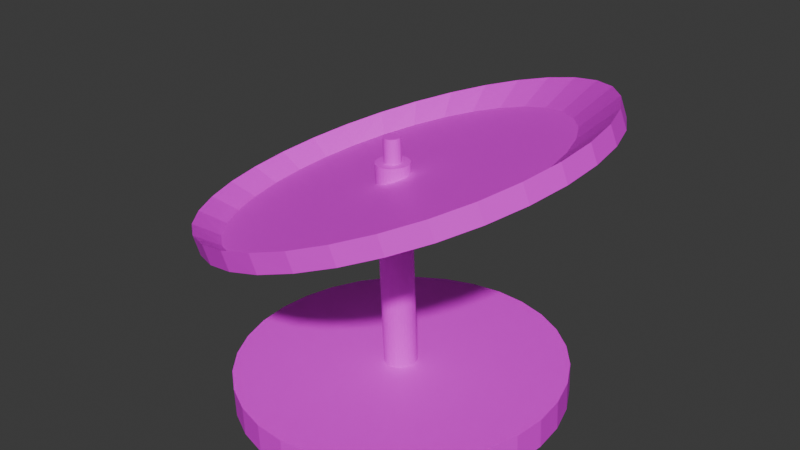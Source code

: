 # Source: antena-m.blend  (saved by Blender 5.0.119; exported with 4.5.12 LTS)
import bpy
from mathutils import Matrix  # noqa: F401  (used for matrix-valued properties, if any)

bpy.ops.wm.read_factory_settings(use_empty=True)
scene = bpy.context.scene
scene.name = 'Scene'

# ---- collections
col_collection = bpy.data.collections.new('Collection'); scene.collection.children.link(col_collection)

# ---- images (referenced by path relative to the original .blend; pixels are not part of the script)
import os
ASSET_DIR = os.environ.get("B2B_ASSET_DIR", "")  # directory of the original .blend (textures are referenced by path, not embedded)
HERE = os.path.dirname(os.path.abspath(__file__))  # packed textures are extracted next to this script under _unpacked/

def load_image(name, relpath, width, height, colorspace="sRGB"):
    """Load a texture the original file referenced (path relative to the .blend, or extracted next to this script)."""
    p = next((c for c in (os.path.join(HERE, relpath), os.path.join(ASSET_DIR, relpath)) if relpath and os.path.exists(c)), "")
    if p:
        img = bpy.data.images.load(p, check_existing=True)
        img.name = name
    else:  # same state as the original file: an image datablock whose file is absent (Cycles renders it pink)
        img = bpy.data.images.new(name, width, height)
        img.source = "FILE"
        img.filepath = "//" + (relpath or name)
    img.colorspace_settings.name = colorspace
    return img
img_plastico_negro__png_001 = load_image('plastico-negro .png.001', 'plastico-negro .png', 1024, 1024, 'sRGB')
img_plastico_desgastado_png_001 = load_image('plastico-desgastado.png.001', 'plastico-desgastado.png', 1024, 1024, 'sRGB')

# ---- materials (node trees are filled in below, after node groups)
mat_material_004 = bpy.data.materials.new('Material.004')
mat_material_001 = bpy.data.materials.new('Material.001')

# ---- material node trees
mat_material_004.use_nodes = True; mat_material_004.node_tree.nodes.clear()
_N = mat_material_004.node_tree.nodes; _L = mat_material_004.node_tree.links
n0 = _N.new('ShaderNodeBsdfPrincipled'); n0.name = 'BSDF Principista'; n0.location = (-200, 100)
n1 = _N.new('ShaderNodeOutputMaterial'); n1.name = 'Material'; n1.location = (200, 100)
n2 = _N.new('ShaderNodeTexImage'); n2.name = 'Imagen'; n2.location = (-490, 60)
n2.image = img_plastico_negro__png_001
_L.new(n0.outputs[0], n1.inputs[0])
_L.new(n2.outputs[0], n0.inputs[0])
n1.is_active_output = True
mat_material_001.use_nodes = True; mat_material_001.node_tree.nodes.clear()
_N = mat_material_001.node_tree.nodes; _L = mat_material_001.node_tree.links
n0 = _N.new('ShaderNodeBsdfPrincipled'); n0.name = 'BSDF Principista'; n0.location = (-200, 100)
n1 = _N.new('ShaderNodeOutputMaterial'); n1.name = 'Material'; n1.location = (200, 100)
n2 = _N.new('ShaderNodeTexImage'); n2.name = 'Imagen'; n2.location = (-390, 60)
n2.image = img_plastico_desgastado_png_001
_L.new(n0.outputs[0], n1.inputs[0])
_L.new(n2.outputs[0], n0.inputs[0])
n1.is_active_output = True

# ---- world
world_world = bpy.data.worlds.new('World'); scene.world = world_world
world_world.use_nodes = True; world_world.node_tree.nodes.clear()
_N = world_world.node_tree.nodes; _L = world_world.node_tree.links
n0 = _N.new('ShaderNodeOutputWorld'); n0.name = 'World Output'; n0.location = (200, 100)
n1 = _N.new('ShaderNodeBackground'); n1.name = 'Background'; n1.location = (-200, 100)
n1.inputs[0].default_value = (0.05088, 0.05088, 0.05088, 1.0)
_L.new(n1.outputs[0], n0.inputs[0])
n0.is_active_output = True
world_world.color = (0.05088, 0.05088, 0.05088)
world_world.sun_shadow_jitter_overblur = 0.0

# ---- meshes
me_cilindro_006 = bpy.data.meshes.new('Cilindro.006')
me_cilindro_006.from_pydata([(-0.1945, 0.9821, 1.296), (-0.01017, 1.0, 1.36), (-0.1951, 1.121, 1.448), (-0.3708, 0.9265, 1.231), (-0.5322, 0.8355, 1.167), (-0.4106, 1.055, 1.368), (-0.6086, 0.948, 1.29), (-0.3732, 1.067, 1.257), (-0.5711, 0.9596, 1.179), (-0.1576, 1.133, 1.337), (0.06722, 1.157, 1.415), (0.2927, 1.136, 1.489), (0.02975, 1.145, 1.526), (0.2552, 1.124, 1.6), (0.1752, 0.9799, 1.421), (0.4727, 1.061, 1.667), (0.3545, 0.9223, 1.475), (0.6738, 0.9562, 1.724), (0.5102, 1.072, 1.556), (0.7113, 0.9678, 1.613), (0.8883, 0.8266, 1.658), (1.034, 0.6542, 1.689), (0.8508, 0.815, 1.769), (0.6676, 0.7048, 1.558), (0.9969, 0.6425, 1.8), (0.7895, 0.5533, 1.583), (1.106, 0.4454, 1.816), (0.8816, 0.3807, 1.596), (1.175, 0.2312, 1.817), (1.144, 0.4571, 1.705), (1.213, 0.2429, 1.706), (1.238, 0.01979, 1.691), (1.219, -0.2036, 1.661), (1.201, 0.00815, 1.802), (0.9638, -0.0005001, 1.584), (1.182, -0.2152, 1.772), (0.9508, -0.1945, 1.559), (1.119, -0.4302, 1.729), (0.9018, -0.3809, 1.523), (1.016, -0.6287, 1.673), (1.157, -0.4186, 1.618), (1.053, -0.6171, 1.562), (0.9121, -0.7914, 1.496), (0.7393, -0.9348, 1.423), (0.8746, -0.803, 1.607), (0.7049, -0.7025, 1.423), (0.7018, -0.9464, 1.534), (0.5646, -0.8254, 1.363), (0.5038, -1.053, 1.456), (0.4032, -0.9164, 1.299), (0.2883, -1.12, 1.376), (0.5413, -1.042, 1.345), (0.3258, -1.108, 1.265), (0.1009, -1.132, 1.186), (-0.1246, -1.111, 1.113), (0.06344, -1.143, 1.298), (0.04251, -0.9901, 1.169), (-0.162, -1.123, 1.224), (-0.1429, -0.9699, 1.109), (-0.3795, -1.059, 1.157), (-0.3221, -0.9122, 1.054), (-0.5806, -0.9546, 1.1), (-0.342, -1.047, 1.046), (-0.5431, -0.943, 0.9889), (-0.7201, -0.8018, 0.944), (-0.8662, -0.6293, 0.9127), (-0.7576, -0.8134, 1.055), (-0.6353, -0.6947, 0.9714), (-0.9037, -0.641, 1.024), (-0.7571, -0.5432, 0.9462), (-1.013, -0.4439, 1.007), (-0.8493, -0.3707, 0.9332), (-1.082, -0.2297, 1.007), (-0.9758, -0.4322, 0.8964), (-1.045, -0.218, 0.8956), (-1.07, 0.005045, 0.9104), (-1.051, 0.2284, 0.9402), (-1.108, -0.006594, 1.021), (-0.9315, 0.01056, 0.9454), (-1.089, 0.2168, 1.051), (-0.9184, 0.2046, 0.9701), (-1.026, 0.4318, 1.095), (-0.8694, 0.3909, 1.006), (-0.9224, 0.6303, 1.151), (-0.9887, 0.4434, 0.9839), (-0.8849, 0.6419, 1.04), (-0.7439, 0.8162, 1.106), (-0.7814, 0.8046, 1.217), (-0.6725, 0.7126, 1.106), (-0.7864, 0.5625, 1.052), (-0.9081, -0.1837, 0.9329), (-0.4884, -0.8193, 1.008), (0.2269, -0.972, 1.233), (0.8187, -0.5524, 1.477), (0.9405, 0.1937, 1.596), (0.5208, 0.8293, 1.521), (0.05765, 1.016, -0.07665), (0.2524, 0.9953, -0.06996), (0.05124, 1.014, 0.1032), (-0.1375, 0.999, -0.08382), (-0.3255, 0.9438, -0.09118), (-0.1439, 0.9968, 0.09606), (-0.3319, 0.9417, 0.08869), (-0.5055, 0.8509, 0.08141), (-0.658, 0.728, 0.07449), (-0.4991, 0.8531, -0.09846), (-0.6516, 0.7302, -0.1054), (-0.7773, 0.5798, -0.1117), (-0.8712, 0.4078, -0.1171), (-0.7837, 0.5777, 0.0682), (-0.8776, 0.4057, 0.06278), (-0.9361, 0.2186, 0.05843), (-0.9571, 0.02375, 0.05533), (-0.9297, 0.2208, -0.1214), (-0.9507, 0.02592, -0.1245), (-0.9333, -0.1693, -0.1263), (-0.8781, -0.3574, -0.1266), (-0.9397, -0.1715, 0.0536), (-0.8845, -0.3596, 0.0533), (-0.7937, -0.5334, 0.05444), (-0.6708, -0.686, 0.05698), (-0.7873, -0.5312, -0.1254), (-0.6644, -0.6839, -0.1229), (-0.5141, -0.8097, -0.1191), (-0.3421, -0.9037, -0.1141), (-0.5205, -0.8118, 0.06082), (-0.3485, -0.9059, 0.06581), (-0.1616, -0.9645, 0.07177), (0.03319, -0.9856, 0.07846), (-0.1552, -0.9624, -0.1081), (0.0396, -0.9834, -0.1014), (0.2347, -0.9661, -0.09425), (0.4227, -0.9109, -0.08689), (0.2283, -0.9682, 0.08562), (0.4163, -0.9131, 0.09298), (0.5899, -0.8223, 0.1003), (0.7425, -0.6994, 0.1072), (0.5963, -0.8202, -0.07961), (0.7489, -0.6973, -0.07269), (0.8745, -0.5469, -0.06639), (0.9684, -0.3749, -0.06097), (0.8681, -0.5491, 0.1135), (0.962, -0.3771, 0.1189), (1.021, -0.1901, 0.1232), (1.042, 0.004827, 0.1263), (1.027, -0.1879, -0.05663), (1.048, 0.006997, -0.05353), (1.031, 0.2022, -0.0518), (0.9753, 0.3904, -0.05149), (1.024, 0.2001, 0.1281), (0.9689, 0.3882, 0.1284), (0.8781, 0.5619, 0.1272), (0.7552, 0.7146, 0.1247), (0.8846, 0.5641, -0.05263), (0.7616, 0.7168, -0.05517), (0.6113, 0.8426, -0.05901), (0.4394, 0.9366, -0.06401), (0.6049, 0.8404, 0.1209), (0.433, 0.9344, 0.1159), (0.246, 0.9931, 0.1099), (0.04912, 0.1163, -0.07631), (-0.002199, 0.09894, 1.364), (0.0686, 0.1142, -0.07564), (0.01728, 0.09683, 1.364), (0.0873, 0.1083, -0.07504), (0.03597, 0.09097, 1.365), (0.1045, 0.09893, -0.07454), (0.05317, 0.08156, 1.365), (0.1195, 0.08635, -0.07416), (0.0682, 0.06898, 1.366), (0.1318, 0.07108, -0.0739), (0.08049, 0.05371, 1.366), (0.1409, 0.05371, -0.07379), (0.08957, 0.03634, 1.366), (0.1464, 0.0349, -0.07382), (0.09509, 0.01753, 1.366), (0.1482, 0.01537, -0.07399), (0.09683, -0.001996, 1.366), (0.1461, -0.004115, -0.0743), (0.09473, -0.02148, 1.366), (0.1402, -0.02282, -0.07474), (0.08888, -0.04019, 1.365), (0.1308, -0.04002, -0.07528), (0.07949, -0.05739, 1.365), (0.1182, -0.05505, -0.07591), (0.06692, -0.07242, 1.364), (0.103, -0.06734, -0.0766), (0.05167, -0.08471, 1.363), (0.08563, -0.07642, -0.07733), (0.03431, -0.09379, 1.363), (0.06683, -0.08193, -0.07807), (0.01551, -0.0993, 1.362), (0.04732, -0.08367, -0.07878), (-0.004004, -0.101, 1.361), (0.02784, -0.08156, -0.07945), (-0.02348, -0.09893, 1.36), (0.009143, -0.0757, -0.08005), (-0.04218, -0.09306, 1.36), (-0.008051, -0.06629, -0.08055), (-0.05937, -0.08366, 1.359), (-0.02308, -0.05371, -0.08093), (-0.0744, -0.07108, 1.359), (-0.03537, -0.03844, -0.08118), (-0.08669, -0.05581, 1.359), (-0.04445, -0.02107, -0.0813), (-0.09577, -0.03844, 1.359), (-0.04997, -0.00226, -0.08127), (-0.1013, -0.01963, 1.359), (-0.05171, 0.01727, -0.08109), (-0.103, -0.0001037, 1.359), (-0.04962, 0.03675, -0.08078), (-0.1009, 0.01938, 1.359), (-0.04376, 0.05546, -0.08035), (-0.09508, 0.03809, 1.36), (-0.03437, 0.07266, -0.07981), (-0.08569, 0.05529, 1.36), (-0.02181, 0.08769, -0.07918), (-0.07313, 0.07032, 1.361), (-0.00655, 0.09998, -0.07849), (-0.05787, 0.08261, 1.361), (0.01081, 0.1091, -0.07776), (-0.04051, 0.09169, 1.362), (0.02961, 0.1146, -0.07702), (-0.02171, 0.0972, 1.363), (-0.001542, 0.04932, 1.332), (0.008197, 0.04827, 1.332), (-0.007953, 0.04715, 1.512), (-0.0113, 0.04845, 1.332), (-0.0207, 0.04569, 1.331), (-0.01771, 0.04628, 1.511), (-0.02711, 0.04353, 1.511), (-0.03579, 0.03899, 1.511), (-0.04342, 0.03284, 1.51), (-0.02938, 0.04116, 1.331), (-0.03701, 0.03501, 1.33), (-0.04329, 0.02749, 1.33), (-0.04798, 0.01889, 1.33), (-0.0497, 0.02532, 1.51), (-0.05439, 0.01672, 1.51), (-0.05732, 0.007373, 1.509), (-0.05837, -0.002372, 1.509), (-0.05091, 0.009543, 1.33), (-0.05196, -0.0002017, 1.329), (-0.05109, -0.009964, 1.329), (-0.04833, -0.01937, 1.329), (-0.0575, -0.01213, 1.509), (-0.05474, -0.02154, 1.509), (-0.0502, -0.03023, 1.509), (-0.04406, -0.03786, 1.509), (-0.04379, -0.02806, 1.329), (-0.03764, -0.03569, 1.33), (-0.03013, -0.04198, 1.33), (-0.02153, -0.04668, 1.33), (-0.03654, -0.04415, 1.51), (-0.02794, -0.04885, 1.51), (-0.0186, -0.05179, 1.51), (-0.008856, -0.05284, 1.51), (-0.01218, -0.04962, 1.33), (-0.002445, -0.05067, 1.331), (0.007312, -0.0498, 1.331), (0.01671, -0.04704, 1.331), (0.0009005, -0.05197, 1.511), (0.0103, -0.04921, 1.511), (0.01898, -0.04468, 1.512), (0.02661, -0.03853, 1.512), (0.02539, -0.04251, 1.332), (0.03302, -0.03636, 1.332), (0.0393, -0.02884, 1.332), (0.044, -0.02024, 1.333), (0.03289, -0.03101, 1.512), (0.03759, -0.02241, 1.513), (0.04051, -0.01306, 1.513), (0.04156, -0.003318, 1.513), (0.04692, -0.01089, 1.333), (0.04797, -0.001148, 1.333), (0.0471, 0.008615, 1.333), (0.04434, 0.01802, 1.333), (0.04069, 0.006445, 1.513), (0.03793, 0.01585, 1.513), (0.03339, 0.02454, 1.513), (0.02725, 0.03217, 1.513), (0.0398, 0.02671, 1.333), (0.03366, 0.03434, 1.333), (0.02614, 0.04063, 1.333), (0.01754, 0.04533, 1.332), (0.01973, 0.03846, 1.513), (0.01113, 0.04316, 1.512), (0.001786, 0.0461, 1.512)], [], [(0, 1, 14, 16, 95, 23, 25, 27, 94, 34, 36, 38, 93, 45, 47, 49, 92, 56, 58, 60, 91, 67, 69, 71, 90, 78, 80, 82, 89, 88, 4, 3), (0, 2, 12, 1), (3, 5, 2, 0), (4, 6, 5, 3), (5, 6, 8, 7), (2, 5, 7, 9), (10, 9, 7, 8, 86, 85, 84, 76, 75, 74, 73, 65, 64, 63, 62, 54, 53, 52, 51, 43, 42, 41, 40, 32, 31, 30, 29, 21, 20, 19, 18, 11), (12, 2, 9, 10), (13, 12, 10, 11), (1, 12, 13, 14), (14, 13, 15, 16), (15, 13, 11, 18), (16, 15, 17, 95), (17, 15, 18, 19), (22, 17, 19, 20), (24, 22, 20, 21), (95, 17, 22, 23), (23, 22, 24, 25), (25, 24, 26, 27), (26, 24, 21, 29), (27, 26, 28, 94), (28, 26, 29, 30), (33, 28, 30, 31), (35, 33, 31, 32), (94, 28, 33, 34), (34, 33, 35, 36), (36, 35, 37, 38), (37, 35, 32, 40), (38, 37, 39, 93), (39, 37, 40, 41), (44, 39, 41, 42), (46, 44, 42, 43), (93, 39, 44, 45), (45, 44, 46, 47), (47, 46, 48, 49), (48, 46, 43, 51), (49, 48, 50, 92), (50, 48, 51, 52), (55, 50, 52, 53), (57, 55, 53, 54), (92, 50, 55, 56), (56, 55, 57, 58), (58, 57, 59, 60), (59, 57, 54, 62), (60, 59, 61, 91), (61, 59, 62, 63), (66, 61, 63, 64), (68, 66, 64, 65), (91, 61, 66, 67), (67, 66, 68, 69), (69, 68, 70, 71), (70, 68, 65, 73), (71, 70, 72, 90), (72, 70, 73, 74), (77, 72, 74, 75), (79, 77, 75, 76), (90, 72, 77, 78), (78, 77, 79, 80), (80, 79, 81, 82), (81, 79, 76, 84), (82, 81, 83, 89), (83, 81, 84, 85), (87, 83, 85, 86), (6, 87, 86, 8), (89, 83, 87, 88), (88, 87, 6, 4), (96, 97, 156, 155, 154, 153, 148, 147, 146, 145, 140, 139, 138, 137, 132, 131, 130, 129, 124, 123, 122, 121, 116, 115, 114, 113, 108, 107, 106, 105, 100, 99), (96, 98, 159, 97), (99, 101, 98, 96), (100, 102, 101, 99), (159, 98, 101, 102, 103, 104, 109, 110, 111, 112, 117, 118, 119, 120, 125, 126, 127, 128, 133, 134, 135, 136, 141, 142, 143, 144, 149, 150, 151, 152, 157, 158), (105, 103, 102, 100), (106, 104, 103, 105), (107, 109, 104, 106), (108, 110, 109, 107), (113, 111, 110, 108), (114, 112, 111, 113), (115, 117, 112, 114), (116, 118, 117, 115), (121, 119, 118, 116), (122, 120, 119, 121), (123, 125, 120, 122), (124, 126, 125, 123), (129, 127, 126, 124), (130, 128, 127, 129), (131, 133, 128, 130), (132, 134, 133, 131), (137, 135, 134, 132), (138, 136, 135, 137), (139, 141, 136, 138), (140, 142, 141, 139), (145, 143, 142, 140), (146, 144, 143, 145), (147, 149, 144, 146), (148, 150, 149, 147), (153, 151, 150, 148), (154, 152, 151, 153), (155, 157, 152, 154), (156, 158, 157, 155), (97, 159, 158, 156), (160, 161, 163, 162), (162, 163, 165, 164), (164, 165, 167, 166), (166, 167, 169, 168), (168, 169, 171, 170), (170, 171, 173, 172), (172, 173, 175, 174), (174, 175, 177, 176), (176, 177, 179, 178), (178, 179, 181, 180), (180, 181, 183, 182), (182, 183, 185, 184), (184, 185, 187, 186), (186, 187, 189, 188), (188, 189, 191, 190), (190, 191, 193, 192), (192, 193, 195, 194), (194, 195, 197, 196), (196, 197, 199, 198), (198, 199, 201, 200), (200, 201, 203, 202), (202, 203, 205, 204), (204, 205, 207, 206), (206, 207, 209, 208), (208, 209, 211, 210), (210, 211, 213, 212), (212, 213, 215, 214), (214, 215, 217, 216), (216, 217, 219, 218), (218, 219, 221, 220), (163, 161, 223, 221, 219, 217, 215, 213, 211, 209, 207, 205, 203, 201, 199, 197, 195, 193, 191, 189, 187, 185, 183, 181, 179, 177, 175, 173, 171, 169, 167, 165), (220, 221, 223, 222), (222, 223, 161, 160), (160, 162, 164, 166, 168, 170, 172, 174, 176, 178, 180, 182, 184, 186, 188, 190, 192, 194, 196, 198, 200, 202, 204, 206, 208, 210, 212, 214, 216, 218, 220, 222), (224, 225, 284, 283, 282, 281, 276, 275, 274, 273, 268, 267, 266, 265, 260, 259, 258, 257, 252, 251, 250, 249, 244, 243, 242, 241, 236, 235, 234, 233, 228, 227), (224, 226, 287, 225), (227, 229, 226, 224), (228, 230, 229, 227), (287, 226, 229, 230, 231, 232, 237, 238, 239, 240, 245, 246, 247, 248, 253, 254, 255, 256, 261, 262, 263, 264, 269, 270, 271, 272, 277, 278, 279, 280, 285, 286), (233, 231, 230, 228), (234, 232, 231, 233), (235, 237, 232, 234), (236, 238, 237, 235), (241, 239, 238, 236), (242, 240, 239, 241), (243, 245, 240, 242), (244, 246, 245, 243), (249, 247, 246, 244), (250, 248, 247, 249), (251, 253, 248, 250), (252, 254, 253, 251), (257, 255, 254, 252), (258, 256, 255, 257), (259, 261, 256, 258), (260, 262, 261, 259), (265, 263, 262, 260), (266, 264, 263, 265), (267, 269, 264, 266), (268, 270, 269, 267), (273, 271, 270, 268), (274, 272, 271, 273), (275, 277, 272, 274), (276, 278, 277, 275), (281, 279, 278, 276), (282, 280, 279, 281), (283, 285, 280, 282), (284, 286, 285, 283), (225, 287, 286, 284)])
me_cilindro_006.polygons.foreach_set('material_index', [1, 1, 1, 1, 1, 1, 1, 1, 1, 1, 1, 1, 1, 1, 1, 1, 1, 1, 1, 1, 1, 1, 1, 1, 1, 1, 1, 1, 1, 1, 1, 1, 1, 1, 1, 1, 1, 1, 1, 1, 1, 1, 1, 1, 1, 1, 1, 1, 1, 1, 1, 1, 1, 1, 1, 1, 1, 1, 1, 1, 1, 1, 1, 1, 1, 1, 0, 0, 0, 0, 0, 0, 0, 0, 0, 0, 0, 0, 0, 0, 0, 0, 0, 0, 0, 0, 0, 0, 0, 0, 0, 0, 0, 0, 0, 0, 0, 0, 0, 0, 0, 0, 0, 0, 0, 0, 0, 0, 0, 0, 0, 0, 0, 0, 0, 0, 0, 0, 0, 0, 0, 0, 0, 0, 0, 0, 0, 0, 0, 0, 0, 0, 0, 0, 0, 0, 0, 0, 0, 0, 0, 0, 0, 0, 0, 0, 0, 0, 0, 0, 0, 0, 0, 0, 0, 0, 0, 0, 0, 0, 0, 0, 0, 0, 0, 0, 0, 0])
_uv = me_cilindro_006.uv_layers.new(name='MapaUV')
_uv.uv.foreach_set('vector', [0.75, 0.49, 0.7968, 0.4854, 0.8418, 0.4717, 0.8833, 0.4496, 0.9197, 0.4197, 0.9496, 0.3833, 0.9717, 0.3418, 0.9854, 0.2968, 0.99, 0.25, 0.9854, 0.2032, 0.9717, 0.1582, 0.9496, 0.1167, 0.9197, 0.08029, 0.8833, 0.05045, 0.8418, 0.02827, 0.7968, 0.01461, 0.75, 0.01, 0.7032, 0.01461, 0.6582, 0.02827, 0.6167, 0.05045, 0.5803, 0.08029, 0.5504, 0.1167, 0.5283, 0.1582, 0.5146, 0.2032, 0.51, 0.25, 0.5146, 0.2968, 0.5283, 0.3418, 0.5504, 0.3833, 0.5803, 0.4197, 0.6167, 0.4496, 0.6582, 0.4717, 0.7032, 0.4854, 1.0, 0.5, 1.0, 1.0, 0.9688, 1.0, 0.9688, 0.5, 0.03125, 0.5, 0.03125, 1.0, 0.0, 1.0, 0.0, 0.5, 0.0625, 0.5, 0.0625, 1.0, 0.03125, 1.0, 0.03125, 0.5, 0.03125, 1.0, 0.0625, 1.0, 0.0625, 1.0, 0.03125, 1.0, 0.0, 1.0, 0.03125, 1.0, 0.03125, 1.0, 0.0, 1.0, 0.2968, 0.4854, 0.25, 0.49, 0.2032, 0.4854, 0.1582, 0.4717, 0.1167, 0.4496, 0.08029, 0.4197, 0.05045, 0.3833, 0.02827, 0.3418, 0.01461, 0.2968, 0.01, 0.25, 0.01461, 0.2032, 0.02827, 0.1582, 0.05045, 0.1167, 0.08029, 0.08029, 0.1167, 0.05045, 0.1582, 0.02827, 0.2032, 0.01461, 0.25, 0.01, 0.2968, 0.01461, 0.3418, 0.02827, 0.3833, 0.05045, 0.4197, 0.08029, 0.4496, 0.1167, 0.4717, 0.1582, 0.4854, 0.2032, 0.49, 0.25, 0.4854, 0.2968, 0.4717, 0.3418, 0.4496, 0.3833, 0.4197, 0.4197, 0.3833, 0.4496, 0.3418, 0.4717, 0.9688, 1.0, 1.0, 1.0, 1.0, 1.0, 0.9688, 1.0, 0.9375, 1.0, 0.9688, 1.0, 0.9688, 1.0, 0.9375, 1.0, 0.9688, 0.5, 0.9688, 1.0, 0.9375, 1.0, 0.9375, 0.5, 0.9375, 0.5, 0.9375, 1.0, 0.9062, 1.0, 0.9062, 0.5, 0.9062, 1.0, 0.9375, 1.0, 0.9375, 1.0, 0.9062, 1.0, 0.9062, 0.5, 0.9062, 1.0, 0.875, 1.0, 0.875, 0.5, 0.875, 1.0, 0.9062, 1.0, 0.9062, 1.0, 0.875, 1.0, 0.8438, 1.0, 0.875, 1.0, 0.875, 1.0, 0.8438, 1.0, 0.8125, 1.0, 0.8438, 1.0, 0.8438, 1.0, 0.8125, 1.0, 0.875, 0.5, 0.875, 1.0, 0.8438, 1.0, 0.8438, 0.5, 0.8438, 0.5, 0.8438, 1.0, 0.8125, 1.0, 0.8125, 0.5, 0.8125, 0.5, 0.8125, 1.0, 0.7812, 1.0, 0.7812, 0.5, 0.7812, 1.0, 0.8125, 1.0, 0.8125, 1.0, 0.7812, 1.0, 0.7812, 0.5, 0.7812, 1.0, 0.75, 1.0, 0.75, 0.5, 0.75, 1.0, 0.7812, 1.0, 0.7812, 1.0, 0.75, 1.0, 0.7188, 1.0, 0.75, 1.0, 0.75, 1.0, 0.7188, 1.0, 0.6875, 1.0, 0.7188, 1.0, 0.7188, 1.0, 0.6875, 1.0, 0.75, 0.5, 0.75, 1.0, 0.7188, 1.0, 0.7188, 0.5, 0.7188, 0.5, 0.7188, 1.0, 0.6875, 1.0, 0.6875, 0.5, 0.6875, 0.5, 0.6875, 1.0, 0.6562, 1.0, 0.6562, 0.5, 0.6562, 1.0, 0.6875, 1.0, 0.6875, 1.0, 0.6562, 1.0, 0.6562, 0.5, 0.6562, 1.0, 0.625, 1.0, 0.625, 0.5, 0.625, 1.0, 0.6562, 1.0, 0.6562, 1.0, 0.625, 1.0, 0.5938, 1.0, 0.625, 1.0, 0.625, 1.0, 0.5938, 1.0, 0.5625, 1.0, 0.5938, 1.0, 0.5938, 1.0, 0.5625, 1.0, 0.625, 0.5, 0.625, 1.0, 0.5938, 1.0, 0.5938, 0.5, 0.5938, 0.5, 0.5938, 1.0, 0.5625, 1.0, 0.5625, 0.5, 0.5625, 0.5, 0.5625, 1.0, 0.5312, 1.0, 0.5312, 0.5, 0.5312, 1.0, 0.5625, 1.0, 0.5625, 1.0, 0.5312, 1.0, 0.5312, 0.5, 0.5312, 1.0, 0.5, 1.0, 0.5, 0.5, 0.5, 1.0, 0.5312, 1.0, 0.5312, 1.0, 0.5, 1.0, 0.4688, 1.0, 0.5, 1.0, 0.5, 1.0, 0.4688, 1.0, 0.4375, 1.0, 0.4688, 1.0, 0.4688, 1.0, 0.4375, 1.0, 0.5, 0.5, 0.5, 1.0, 0.4688, 1.0, 0.4688, 0.5, 0.4688, 0.5, 0.4688, 1.0, 0.4375, 1.0, 0.4375, 0.5, 0.4375, 0.5, 0.4375, 1.0, 0.4062, 1.0, 0.4062, 0.5, 0.4062, 1.0, 0.4375, 1.0, 0.4375, 1.0, 0.4062, 1.0, 0.4062, 0.5, 0.4062, 1.0, 0.375, 1.0, 0.375, 0.5, 0.375, 1.0, 0.4062, 1.0, 0.4062, 1.0, 0.375, 1.0, 0.3438, 1.0, 0.375, 1.0, 0.375, 1.0, 0.3438, 1.0, 0.3125, 1.0, 0.3438, 1.0, 0.3438, 1.0, 0.3125, 1.0, 0.375, 0.5, 0.375, 1.0, 0.3438, 1.0, 0.3438, 0.5, 0.3438, 0.5, 0.3438, 1.0, 0.3125, 1.0, 0.3125, 0.5, 0.3125, 0.5, 0.3125, 1.0, 0.2812, 1.0, 0.2812, 0.5, 0.2812, 1.0, 0.3125, 1.0, 0.3125, 1.0, 0.2812, 1.0, 0.2812, 0.5, 0.2812, 1.0, 0.25, 1.0, 0.25, 0.5, 0.25, 1.0, 0.2812, 1.0, 0.2812, 1.0, 0.25, 1.0, 0.2188, 1.0, 0.25, 1.0, 0.25, 1.0, 0.2188, 1.0, 0.1875, 1.0, 0.2188, 1.0, 0.2188, 1.0, 0.1875, 1.0, 0.25, 0.5, 0.25, 1.0, 0.2188, 1.0, 0.2188, 0.5, 0.2188, 0.5, 0.2188, 1.0, 0.1875, 1.0, 0.1875, 0.5, 0.1875, 0.5, 0.1875, 1.0, 0.1562, 1.0, 0.1562, 0.5, 0.1562, 1.0, 0.1875, 1.0, 0.1875, 1.0, 0.1562, 1.0, 0.1562, 0.5, 0.1562, 1.0, 0.125, 1.0, 0.125, 0.5, 0.125, 1.0, 0.1562, 1.0, 0.1562, 1.0, 0.125, 1.0, 0.09375, 1.0, 0.125, 1.0, 0.125, 1.0, 0.09375, 1.0, 0.0625, 1.0, 0.09375, 1.0, 0.09375, 1.0, 0.0625, 1.0, 0.125, 0.5, 0.125, 1.0, 0.09375, 1.0, 0.09375, 0.5, 0.09375, 0.5, 0.09375, 1.0, 0.0625, 1.0, 0.0625, 0.5, 0.7237, 0.5218, 0.7665, 0.5176, 0.8078, 0.5051, 0.8457, 0.4848, 0.879, 0.4574, 0.9063, 0.4241, 0.9266, 0.3862, 0.9391, 0.345, 0.9434, 0.3021, 0.9391, 0.2592, 0.9266, 0.218, 0.9063, 0.18, 0.879, 0.1468, 0.8457, 0.1194, 0.8078, 0.09914, 0.7665, 0.08664, 0.7237, 0.08242, 0.6808, 0.08664, 0.6396, 0.09914, 0.6016, 0.1194, 0.5684, 0.1468, 0.541, 0.18, 0.5207, 0.218, 0.5082, 0.2592, 0.504, 0.3021, 0.5082, 0.345, 0.5207, 0.3862, 0.541, 0.4241, 0.5684, 0.4574, 0.6016, 0.4848, 0.6396, 0.5051, 0.6808, 0.5176, 0.6999, 0.5405, 0.9263, 0.5405, 0.9263, 0.5546, 0.6999, 0.5546, 0.6999, 0.9792, 0.9263, 0.9792, 0.9263, 0.9933, 0.6999, 0.9933, 0.6999, 0.965, 0.9263, 0.965, 0.9263, 0.9792, 0.6999, 0.9792, 0.4065, 0.1406, 0.4841, 0.133, 0.5618, 0.1406, 0.6364, 0.1633, 0.7052, 0.2001, 0.7655, 0.2495, 0.815, 0.3098, 0.8518, 0.3786, 0.8744, 0.4533, 0.8821, 0.5309, 0.8744, 0.6086, 0.8518, 0.6832, 0.815, 0.752, 0.7655, 0.8123, 0.7052, 0.8618, 0.6364, 0.8986, 0.5618, 0.9212, 0.4841, 0.9289, 0.4065, 0.9212, 0.3318, 0.8986, 0.263, 0.8618, 0.2027, 0.8123, 0.1533, 0.752, 0.1165, 0.6832, 0.09383, 0.6086, 0.08619, 0.5309, 0.09383, 0.4533, 0.1165, 0.3786, 0.1533, 0.3098, 0.2027, 0.2495, 0.263, 0.2001, 0.3318, 0.1633, 0.6999, 0.9509, 0.9263, 0.9509, 0.9263, 0.965, 0.6999, 0.965, 0.6999, 0.9367, 0.9263, 0.9367, 0.9263, 0.9509, 0.6999, 0.9509, 0.6999, 0.9226, 0.9263, 0.9226, 0.9263, 0.9367, 0.6999, 0.9367, 0.6999, 0.9084, 0.9263, 0.9084, 0.9263, 0.9226, 0.6999, 0.9226, 0.6999, 0.8943, 0.9263, 0.8943, 0.9263, 0.9084, 0.6999, 0.9084, 0.6999, 0.8801, 0.9263, 0.8801, 0.9263, 0.8943, 0.6999, 0.8943, 0.6999, 0.866, 0.9263, 0.866, 0.9263, 0.8801, 0.6999, 0.8801, 0.6999, 0.8518, 0.9263, 0.8518, 0.9263, 0.866, 0.6999, 0.866, 0.6999, 0.8377, 0.9263, 0.8377, 0.9263, 0.8518, 0.6999, 0.8518, 0.6999, 0.8235, 0.9263, 0.8235, 0.9263, 0.8377, 0.6999, 0.8377, 0.6999, 0.8094, 0.9263, 0.8094, 0.9263, 0.8235, 0.6999, 0.8235, 0.6999, 0.7952, 0.9263, 0.7952, 0.9263, 0.8094, 0.6999, 0.8094, 0.6999, 0.7811, 0.9263, 0.7811, 0.9263, 0.7952, 0.6999, 0.7952, 0.6999, 0.7669, 0.9263, 0.7669, 0.9263, 0.7811, 0.6999, 0.7811, 0.6999, 0.7528, 0.9263, 0.7528, 0.9263, 0.7669, 0.6999, 0.7669, 0.6999, 0.7386, 0.9263, 0.7386, 0.9263, 0.7528, 0.6999, 0.7528, 0.6999, 0.7245, 0.9263, 0.7245, 0.9263, 0.7386, 0.6999, 0.7386, 0.6999, 0.7103, 0.9263, 0.7103, 0.9263, 0.7245, 0.6999, 0.7245, 0.6999, 0.6962, 0.9263, 0.6962, 0.9263, 0.7103, 0.6999, 0.7103, 0.6999, 0.682, 0.9263, 0.682, 0.9263, 0.6962, 0.6999, 0.6962, 0.6999, 0.6678, 0.9263, 0.6678, 0.9263, 0.682, 0.6999, 0.682, 0.6999, 0.6537, 0.9263, 0.6537, 0.9263, 0.6678, 0.6999, 0.6678, 0.6999, 0.6395, 0.9263, 0.6395, 0.9263, 0.6537, 0.6999, 0.6537, 0.6999, 0.6254, 0.9263, 0.6254, 0.9263, 0.6395, 0.6999, 0.6395, 0.6999, 0.6112, 0.9263, 0.6112, 0.9263, 0.6254, 0.6999, 0.6254, 0.6999, 0.5971, 0.9263, 0.5971, 0.9263, 0.6112, 0.6999, 0.6112, 0.6999, 0.5829, 0.9263, 0.5829, 0.9263, 0.5971, 0.6999, 0.5971, 0.6999, 0.5688, 0.9263, 0.5688, 0.9263, 0.5829, 0.6999, 0.5829, 0.6999, 0.5546, 0.9263, 0.5546, 0.9263, 0.5688, 0.6999, 0.5688, 0.3228, 0.2695, 0.6834, 0.2695, 0.6834, 0.292, 0.3228, 0.292, 0.3228, 0.292, 0.6834, 0.292, 0.6834, 0.3146, 0.3228, 0.3146, 0.3228, 0.3146, 0.6834, 0.3146, 0.6834, 0.3371, 0.3228, 0.3371, 0.3228, 0.3371, 0.6834, 0.3371, 0.6834, 0.3596, 0.3228, 0.3596, 0.3228, 0.3596, 0.6834, 0.3596, 0.6834, 0.3822, 0.3228, 0.3822, 0.3228, 0.3822, 0.6834, 0.3822, 0.6834, 0.4047, 0.3228, 0.4047, 0.3228, 0.4047, 0.6834, 0.4047, 0.6834, 0.4272, 0.3228, 0.4272, 0.3228, 0.4272, 0.6834, 0.4272, 0.6834, 0.4498, 0.3228, 0.4498, 0.3228, 0.4498, 0.6834, 0.4498, 0.6834, 0.4723, 0.3228, 0.4723, 0.3228, 0.4723, 0.6834, 0.4723, 0.6834, 0.4949, 0.3228, 0.4949, 0.3228, 0.4949, 0.6834, 0.4949, 0.6834, 0.5174, 0.3228, 0.5174, 0.3228, 0.5174, 0.6834, 0.5174, 0.6834, 0.5399, 0.3228, 0.5399, 0.3228, 0.5399, 0.6834, 0.5399, 0.6834, 0.5625, 0.3228, 0.5625, 0.3228, 0.5625, 0.6834, 0.5625, 0.6834, 0.585, 0.3228, 0.585, 0.3228, 0.585, 0.6834, 0.585, 0.6834, 0.6075, 0.3228, 0.6075, 0.3228, 0.6075, 0.6834, 0.6075, 0.6834, 0.6301, 0.3228, 0.6301, 0.3228, 0.6301, 0.6834, 0.6301, 0.6834, 0.6526, 0.3228, 0.6526, 0.3228, 0.6526, 0.6834, 0.6526, 0.6834, 0.6752, 0.3228, 0.6752, 0.3228, 0.6752, 0.6834, 0.6752, 0.6834, 0.6977, 0.3228, 0.6977, 0.3228, 0.6977, 0.6834, 0.6977, 0.6834, 0.7202, 0.3228, 0.7202, 0.3228, 0.7202, 0.6834, 0.7202, 0.6834, 0.7428, 0.3228, 0.7428, 0.3228, 0.7428, 0.6834, 0.7428, 0.6834, 0.7653, 0.3228, 0.7653, 0.3228, 0.7653, 0.6834, 0.7653, 0.6834, 0.7878, 0.3228, 0.7878, 0.3228, 0.7878, 0.6834, 0.7878, 0.6834, 0.8104, 0.3228, 0.8104, 0.3228, 0.8104, 0.6834, 0.8104, 0.6834, 0.8329, 0.3228, 0.8329, 0.3228, 0.8329, 0.6834, 0.8329, 0.6834, 0.8554, 0.3228, 0.8554, 0.3228, 0.8554, 0.6834, 0.8554, 0.6834, 0.878, 0.3228, 0.878, 0.3228, 0.878, 0.6834, 0.878, 0.6834, 0.9005, 0.3228, 0.9005, 0.3228, 0.9005, 0.6834, 0.9005, 0.6834, 0.9231, 0.3228, 0.9231, 0.3228, 0.9231, 0.6834, 0.9231, 0.6834, 0.9456, 0.3228, 0.9456, 0.3245, 0.5294, 0.2825, 0.5336, 0.2405, 0.5294, 0.2002, 0.5172, 0.163, 0.4973, 0.1304, 0.4705, 0.1036, 0.4379, 0.08371, 0.4007, 0.07147, 0.3604, 0.06733, 0.3184, 0.07147, 0.2764, 0.08371, 0.2361, 0.1036, 0.1989, 0.1304, 0.1662, 0.163, 0.1395, 0.2002, 0.1196, 0.2405, 0.1074, 0.2825, 0.1032, 0.3245, 0.1074, 0.3648, 0.1196, 0.402, 0.1395, 0.4346, 0.1662, 0.4614, 0.1989, 0.4813, 0.2361, 0.4935, 0.2764, 0.4977, 0.3184, 0.4935, 0.3604, 0.4813, 0.4007, 0.4614, 0.4379, 0.4346, 0.4705, 0.402, 0.4973, 0.3648, 0.5172, 0.3228, 0.9456, 0.6834, 0.9456, 0.6834, 0.9681, 0.3228, 0.9681, 0.3228, 0.9681, 0.6834, 0.9681, 0.6834, 0.9907, 0.3228, 0.9907, 0.7308, 0.5336, 0.7727, 0.5294, 0.8131, 0.5172, 0.8503, 0.4973, 0.8829, 0.4705, 0.9097, 0.4379, 0.9296, 0.4007, 0.9418, 0.3604, 0.9459, 0.3184, 0.9418, 0.2764, 0.9296, 0.2361, 0.9097, 0.1989, 0.8829, 0.1662, 0.8503, 0.1395, 0.8131, 0.1196, 0.7727, 0.1074, 0.7308, 0.1032, 0.6888, 0.1074, 0.6484, 0.1196, 0.6112, 0.1395, 0.5786, 0.1662, 0.5519, 0.1989, 0.532, 0.2361, 0.5197, 0.2764, 0.5156, 0.3184, 0.5197, 0.3604, 0.532, 0.4007, 0.5519, 0.4379, 0.5786, 0.4705, 0.6112, 0.4973, 0.6484, 0.5172, 0.6888, 0.5294, 0.6846, 0.4692, 0.7196, 0.4657, 0.7533, 0.4555, 0.7843, 0.4389, 0.8115, 0.4166, 0.8338, 0.3895, 0.8504, 0.3584, 0.8606, 0.3248, 0.864, 0.2898, 0.8606, 0.2548, 0.8504, 0.2212, 0.8338, 0.1901, 0.8115, 0.163, 0.7843, 0.1407, 0.7533, 0.1241, 0.7196, 0.1139, 0.6846, 0.1104, 0.6496, 0.1139, 0.616, 0.1241, 0.585, 0.1407, 0.5578, 0.163, 0.5355, 0.1901, 0.5189, 0.2212, 0.5087, 0.2548, 0.5053, 0.2898, 0.5087, 0.3248, 0.5189, 0.3584, 0.5355, 0.3895, 0.5578, 0.4166, 0.585, 0.4389, 0.616, 0.4555, 0.6496, 0.4657, 1.0, 0.5, 1.0, 1.0, 0.9688, 1.0, 0.9688, 0.5, 0.03125, 0.5, 0.03125, 1.0, 0.0, 1.0, 0.0, 0.5, 0.0625, 0.5, 0.0625, 1.0, 0.03125, 1.0, 0.03125, 0.5, 0.3459, 0.4657, 0.3109, 0.4692, 0.2759, 0.4657, 0.2423, 0.4555, 0.2113, 0.4389, 0.1841, 0.4166, 0.1618, 0.3895, 0.1452, 0.3584, 0.135, 0.3248, 0.1316, 0.2898, 0.135, 0.2548, 0.1452, 0.2212, 0.1618, 0.1901, 0.1841, 0.163, 0.2113, 0.1407, 0.2423, 0.1241, 0.2759, 0.1139, 0.3109, 0.1104, 0.3459, 0.1139, 0.3796, 0.1241, 0.4106, 0.1407, 0.4378, 0.163, 0.4601, 0.1901, 0.4767, 0.2212, 0.4869, 0.2548, 0.4903, 0.2898, 0.4869, 0.3248, 0.4767, 0.3584, 0.4601, 0.3895, 0.4378, 0.4166, 0.4106, 0.4389, 0.3796, 0.4555, 0.09375, 0.5, 0.09375, 1.0, 0.0625, 1.0, 0.0625, 0.5, 0.125, 0.5, 0.125, 1.0, 0.09375, 1.0, 0.09375, 0.5, 0.1562, 0.5, 0.1562, 1.0, 0.125, 1.0, 0.125, 0.5, 0.1875, 0.5, 0.1875, 1.0, 0.1562, 1.0, 0.1562, 0.5, 0.2188, 0.5, 0.2188, 1.0, 0.1875, 1.0, 0.1875, 0.5, 0.25, 0.5, 0.25, 1.0, 0.2188, 1.0, 0.2188, 0.5, 0.2812, 0.5, 0.2812, 1.0, 0.25, 1.0, 0.25, 0.5, 0.3125, 0.5, 0.3125, 1.0, 0.2812, 1.0, 0.2812, 0.5, 0.3438, 0.5, 0.3438, 1.0, 0.3125, 1.0, 0.3125, 0.5, 0.375, 0.5, 0.375, 1.0, 0.3438, 1.0, 0.3438, 0.5, 0.4062, 0.5, 0.4062, 1.0, 0.375, 1.0, 0.375, 0.5, 0.4375, 0.5, 0.4375, 1.0, 0.4062, 1.0, 0.4062, 0.5, 0.4688, 0.5, 0.4688, 1.0, 0.4375, 1.0, 0.4375, 0.5, 0.5, 0.5, 0.5, 1.0, 0.4688, 1.0, 0.4688, 0.5, 0.5312, 0.5, 0.5312, 1.0, 0.5, 1.0, 0.5, 0.5, 0.5625, 0.5, 0.5625, 1.0, 0.5312, 1.0, 0.5312, 0.5, 0.5938, 0.5, 0.5938, 1.0, 0.5625, 1.0, 0.5625, 0.5, 0.625, 0.5, 0.625, 1.0, 0.5938, 1.0, 0.5938, 0.5, 0.6562, 0.5, 0.6562, 1.0, 0.625, 1.0, 0.625, 0.5, 0.6875, 0.5, 0.6875, 1.0, 0.6562, 1.0, 0.6562, 0.5, 0.7188, 0.5, 0.7188, 1.0, 0.6875, 1.0, 0.6875, 0.5, 0.75, 0.5, 0.75, 1.0, 0.7188, 1.0, 0.7188, 0.5, 0.7812, 0.5, 0.7812, 1.0, 0.75, 1.0, 0.75, 0.5, 0.8125, 0.5, 0.8125, 1.0, 0.7812, 1.0, 0.7812, 0.5, 0.8438, 0.5, 0.8438, 1.0, 0.8125, 1.0, 0.8125, 0.5, 0.875, 0.5, 0.875, 1.0, 0.8438, 1.0, 0.8438, 0.5, 0.9062, 0.5, 0.9062, 1.0, 0.875, 1.0, 0.875, 0.5, 0.9375, 0.5, 0.9375, 1.0, 0.9062, 1.0, 0.9062, 0.5, 0.9688, 0.5, 0.9688, 1.0, 0.9375, 1.0, 0.9375, 0.5])
me_cilindro_006.materials.append(mat_material_004)
me_cilindro_006.materials.append(mat_material_001)
me_cilindro_006.update()
arm_esqueleto = bpy.data.armatures.new('Esqueleto')  # bones are not reproduced

# ---- objects
ob_esqueleto = bpy.data.objects.new('Esqueleto', arm_esqueleto)
ob_cilindro_003 = bpy.data.objects.new('Cilindro.003', me_cilindro_006)

# ---- transforms, parenting, visibility, modifiers, constraints
ob_esqueleto.location = (0.0, 0.0, 0.0)
ob_esqueleto.show_in_front = True
ob_cilindro_003.parent = ob_esqueleto
ob_cilindro_003.location = (0.0, 0.0, 0.0)
_vg = ob_cilindro_003.vertex_groups.new(name='base-giro')
_vg.add([96, 97, 98, 99, 100, 101, 102, 103, 104, 105, 106, 107, 108, 109, 110, 111, 112, 113, 114, 115, 116, 117, 118, 119, 120, 121, 122, 123, 124, 125, 126, 127, 128, 129, 130, 131, 132, 133, 134, 135, 136, 137, 138, 139, 140, 141, 142, 143, 144, 145, 146, 147, 148, 149, 150, 151, 152, 153, 154, 155, 156, 157, 158, 159, 160, 161, 162, 163, 164, 165, 166, 167, 168, 169, 170, 171, 172, 173, 174, 175, 176, 177, 178, 179, 180, 181, 182, 183, 184, 185, 186, 187, 188, 189, 190, 191, 192, 193, 194, 195, 196, 197, 198, 199, 200, 201, 202, 203, 204, 205, 206, 207, 208, 209, 210, 211, 212, 213, 214, 215, 216, 217, 218, 219, 220, 221, 222, 223, 224, 225, 226, 227, 228, 229, 230, 231, 232, 233, 234, 235, 236, 237, 238, 239, 240, 241, 242, 243, 244, 245, 246, 247, 248, 249, 250, 251, 252, 253, 254, 255, 256, 257, 258, 259, 260, 261, 262, 263, 264, 265, 266, 267, 268, 269, 270, 271, 272, 273, 274, 275, 276, 277, 278, 279, 280, 281, 282, 283, 284, 285, 286, 287], 1.0, 'REPLACE')
_vg = ob_cilindro_003.vertex_groups.new(name='inclinacion')
_vg.add([0, 1, 2, 3, 4, 5, 6, 7, 8, 9, 10, 11, 12, 13, 14, 15, 16, 17, 18, 19, 20, 21, 22, 23, 24, 25, 26, 27, 28, 29, 30, 31, 32, 33, 34, 35, 36, 37, 38, 39, 40, 41, 42, 43, 44, 45, 46, 47, 48, 49, 50, 51, 52, 53, 54, 55, 56, 57, 58, 59, 60, 61, 62, 63, 64, 65, 66, 67, 68, 69, 70, 71, 72, 73, 74, 75, 76, 77, 78, 79, 80, 81, 82, 83, 84, 85, 86, 87, 88, 89, 90, 91, 92, 93, 94, 95], 1.0, 'REPLACE')
_m = ob_cilindro_003.modifiers.new('Esqueleto', 'ARMATURE')
_m.object = ob_esqueleto

# ---- collection membership
col_collection.objects.link(ob_esqueleto)
col_collection.objects.link(ob_cilindro_003)

# ---- scene / render settings (as saved in the file)
scene.frame_start = 1; scene.frame_end = 48; scene.frame_set(20)
scene.render.engine = 'BLENDER_EEVEE_NEXT'
scene.render.bake_bias = 0.0
scene.render.bake_samples = 0
scene.cycles.sampling_pattern = 'TABULATED_SOBOL'
scene.eevee.use_volume_custom_range = False
bpy.context.view_layer.update()

# ---- added for rendering (the .blend has no active camera and no usable light): camera, sun
cam_auto = bpy.data.cameras.new('AutoCamera')
cam_auto.lens = 50.0
cam_auto.sensor_width = 36.0
cam_auto.clip_end = 1000.0
ob_auto_camera = bpy.data.objects.new('AutoCamera', cam_auto)
scene.collection.objects.link(ob_auto_camera)
ob_auto_camera.location = (3.58201, -4.24122, 3.81981)
ob_auto_camera.rotation_euler = (1.09748, -7.21219e-08, 0.694738)
scene.camera = ob_auto_camera
light_auto_sun = bpy.data.lights.new('AutoSun', 'SUN')
light_auto_sun.energy = 3.0
light_auto_sun.angle = 0.0523599
ob_auto_sun = bpy.data.objects.new('AutoSun', light_auto_sun)
scene.collection.objects.link(ob_auto_sun)
ob_auto_sun.rotation_euler = (0.872665, 0.174533, 0.523599)
bpy.context.view_layer.update()
